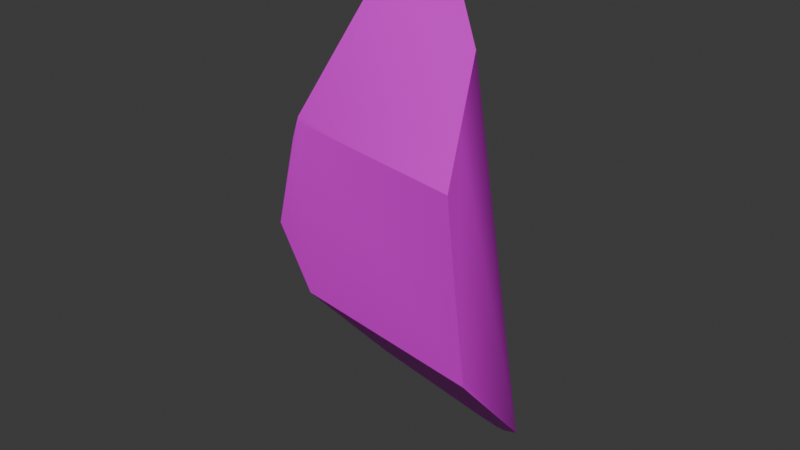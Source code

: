 # Source: Bodypart2.blend  (saved by Blender 4.0.36; exported with 4.5.12 LTS)
import bpy
from mathutils import Matrix  # noqa: F401  (used for matrix-valued properties, if any)

bpy.ops.wm.read_factory_settings(use_empty=True)
scene = bpy.context.scene
scene.name = 'Scene'

# ---- collections
col_collection = bpy.data.collections.new('Collection'); scene.collection.children.link(col_collection)

# ---- images (referenced by path relative to the original .blend; pixels are not part of the script)
import os
ASSET_DIR = os.environ.get("B2B_ASSET_DIR", "")  # directory of the original .blend (textures are referenced by path, not embedded)
HERE = os.path.dirname(os.path.abspath(__file__))  # packed textures are extracted next to this script under _unpacked/

def load_image(name, relpath, width, height, colorspace="sRGB"):
    """Load a texture the original file referenced (path relative to the .blend, or extracted next to this script)."""
    p = next((c for c in (os.path.join(HERE, relpath), os.path.join(ASSET_DIR, relpath)) if relpath and os.path.exists(c)), "")
    if p:
        img = bpy.data.images.load(p, check_existing=True)
        img.name = name
    else:  # same state as the original file: an image datablock whose file is absent (Cycles renders it pink)
        img = bpy.data.images.new(name, width, height)
        img.source = "FILE"
        img.filepath = "//" + (relpath or name)
    img.colorspace_settings.name = colorspace
    return img
img_colorpalette_png = load_image('ColorPalette.png', 'ColorPalette.png', 1024, 1024, 'sRGB')

# ---- materials (node trees are filled in below, after node groups)
mat_material = bpy.data.materials.new('Material')
mat_material.alpha_threshold = 0.0
mat_material.use_transparent_shadow = False
mat_material.roughness = 0.5
mat_material.line_color = (0.0, 0.0, 0.0, 1.0)

# ---- node groups
ng_auto_smooth = bpy.data.node_groups.new('Auto Smooth', 'GeometryNodeTree')
_s = ng_auto_smooth.interface.new_socket(name='Geometry', in_out='OUTPUT', socket_type='NodeSocketGeometry')
_s = ng_auto_smooth.interface.new_socket(name='Geometry', in_out='INPUT', socket_type='NodeSocketGeometry')
_s = ng_auto_smooth.interface.new_socket(name='Angle', in_out='INPUT', socket_type='NodeSocketFloat')
_s.subtype = 'ANGLE'
_s.min_value = 0.0
_s.max_value = 3.142
ng_auto_smooth.is_modifier = True
_N = ng_auto_smooth.nodes; _L = ng_auto_smooth.links
n0 = _N.new('NodeGroupOutput'); n0.name = 'Group Output'; n0.location = (480, -100)
n1 = _N.new('NodeGroupInput'); n1.name = 'Group Input'; n1.location = (-420, -300)
n2 = _N.new('NodeGroupInput'); n2.name = 'Group Input.001'; n2.location = (-60, -100)
n3 = _N.new('GeometryNodeSetShadeSmooth'); n3.name = 'Set Shade Smooth'; n3.location = (120, -100)
n3.domain = 'EDGE'
n4 = _N.new('GeometryNodeSetShadeSmooth'); n4.name = 'Set Shade Smooth.001'; n4.location = (300, -100)
n5 = _N.new('GeometryNodeInputMeshEdgeAngle'); n5.name = 'Edge Angle'; n5.location = (-420, -220)
n6 = _N.new('GeometryNodeInputEdgeSmooth'); n6.name = 'Is Edge Smooth'; n6.location = (-60, -160)
n7 = _N.new('GeometryNodeInputShadeSmooth'); n7.name = 'Is Face Smooth'; n7.location = (-240, -340)
n8 = _N.new('FunctionNodeBooleanMath'); n8.name = 'Boolean Math'; n8.location = (-60, -220)
n9 = _N.new('FunctionNodeCompare'); n9.name = 'Compare'; n9.location = (-240, -180)
n9.operation = 'LESS_EQUAL'
_L.new(n5.outputs[0], n9.inputs[0])
_L.new(n4.outputs[0], n0.inputs[0])
_L.new(n1.outputs[1], n9.inputs[1])
_L.new(n9.outputs[0], n8.inputs[0])
_L.new(n7.outputs[0], n8.inputs[1])
_L.new(n2.outputs[0], n3.inputs[0])
_L.new(n6.outputs[0], n3.inputs[1])
_L.new(n3.outputs[0], n4.inputs[0])
_L.new(n8.outputs[0], n3.inputs[2])
n0.is_active_output = True

# ---- material node trees
mat_material.use_nodes = True; mat_material.node_tree.nodes.clear()
_N = mat_material.node_tree.nodes; _L = mat_material.node_tree.links
n0 = _N.new('ShaderNodeOutputMaterial'); n0.name = 'Material Output'; n0.location = (300, 300)
n1 = _N.new('ShaderNodeBsdfPrincipled'); n1.name = 'Principled BSDF'; n1.location = (10, 300)
n1.inputs[3].default_value = 1.45
n2 = _N.new('ShaderNodeTexImage'); n2.name = 'Image Texture'; n2.location = (-399, 121)
n2.image = img_colorpalette_png
n2.interpolation = 'Closest'
_L.new(n1.outputs[0], n0.inputs[0])
_L.new(n2.outputs[0], n1.inputs[0])
n0.is_active_output = True

# ---- world
world_world = bpy.data.worlds.new('World'); scene.world = world_world
world_world.use_nodes = True; world_world.node_tree.nodes.clear()
_N = world_world.node_tree.nodes; _L = world_world.node_tree.links
n0 = _N.new('ShaderNodeOutputWorld'); n0.name = 'World Output'; n0.location = (300, 300)
n1 = _N.new('ShaderNodeBackground'); n1.name = 'Background'; n1.location = (10, 300)
n1.inputs[0].default_value = (0.05088, 0.05088, 0.05088, 1.0)
_L.new(n1.outputs[0], n0.inputs[0])
n0.is_active_output = True
world_world.color = (0.05088, 0.05088, 0.05088)
world_world.use_sun_shadow = False
world_world.sun_shadow_jitter_overblur = 0.0

# ---- meshes
me_part = bpy.data.meshes.new('Part')
me_part.from_pydata([(0.1737, 0.2989, -0.8084), (-0.4409, -0.2254, 0.5582), (-0.4722, -0.227, 0.4625), (-0.6145, -0.1805, 0.04067), (-0.4277, -0.2412, 0.5423), (-0.4044, -0.2355, -0.186), (-0.3838, 0.199, -0.6761), (0.4784, -0.4944, 0.5158), (0.543, -0.5057, 0.0517), (-0.2882, 0.1613, 1.16), (0.3355, -0.1851, 0.9675), (0.4095, -0.3592, 0.7617), (0.04143, 0.06973, 1.184), (0.4655, -0.4908, 0.6058), (0.5543, -0.5075, -0.0294), (0.5587, -0.5082, -0.06096), (0.5499, -0.4366, -0.1394), (0.169, 0.2906, -0.8806), (0.05165, 0.3205, -0.8923), (0.5269, -0.2496, -0.3439), (0.1914, 0.2713, -0.8632), (0.262, 0.2105, -0.8084), (0.5069, -0.08616, -0.5223), (-0.361, 0.1905, 0.9466), (-0.7427, 0.242, -0.2117), (-0.3263, 0.1858, 1.052), (-0.2991, 0.1682, 1.129), (-0.7474, 0.2428, -0.2267), (-0.5921, 0.3239, -0.5244), (-0.58, 0.3279, -0.5304), (-0.3263, 0.4122, -0.6533), (-0.02019, 0.3459, -0.8454), (-0.07605, 0.3658, -0.8084), (0.4784, -0.4944, 0.5158), (0.543, -0.5057, 0.0517), (0.3355, -0.1851, 0.9675), (0.04143, 0.06973, 1.184), (0.4095, -0.3592, 0.7617), (0.4655, -0.4908, 0.6058), (-0.2882, 0.1613, 1.16), (0.5543, -0.5075, -0.0294), (0.1914, 0.2713, -0.8632), (0.262, 0.2105, -0.8084), (0.5269, -0.2496, -0.3439), (0.5069, -0.08616, -0.5223), (-0.361, 0.1905, 0.9466), (-0.7427, 0.242, -0.2117), (-0.3263, 0.1858, 1.052), (-0.7474, 0.2428, -0.2267), (-0.5921, 0.3239, -0.5244), (-0.58, 0.3279, -0.5304), (-0.3263, 0.4122, -0.6533), (-0.02019, 0.3459, -0.8454), (-0.07605, 0.3658, -0.8084), (0.05165, 0.3205, -0.8923), (-0.2991, 0.1682, 1.129), (0.5587, -0.5082, -0.06096), (0.5499, -0.4366, -0.1394), (0.169, 0.2906, -0.8806)], [], [(38, 4, 33), (33, 4, 34), (36, 39, 1, 37, 35), (37, 1, 38), (1, 4, 38), (1, 2, 4), (2, 3, 4), (57, 56, 5, 6), (43, 57, 6, 54, 17, 41), (43, 41, 42, 44), (46, 3, 45), (45, 3, 2, 55, 47), (1, 39, 55, 2), (46, 48, 3), (49, 6, 3, 48), (3, 6, 5), (50, 6, 49), (52, 6, 50, 51, 53), (54, 6, 52), (12, 0, 32, 30, 25, 26, 9), (31, 32, 0, 58, 18), (0, 21, 20, 58), (0, 12, 10, 22, 21), (13, 7, 8, 40, 15, 16, 19, 22, 10, 11), (24, 23, 25, 30, 29, 28, 27), (3, 5, 56, 14, 34, 4)])
me_part.polygons.foreach_set('use_smooth', [True] * 26)
_k = set([(7, 8), (7, 13), (8, 40), (9, 12), (9, 26), (10, 11), (10, 12), (11, 13), (14, 34), (14, 56), (15, 16), (15, 40), (16, 19), (17, 41), (17, 54), (18, 31), (18, 58), (19, 22), (20, 21), (20, 58), (21, 22), (23, 24), (23, 25), (24, 27), (25, 26), (27, 28), (28, 29), (29, 30), (30, 32), (31, 32), (33, 34), (33, 38), (35, 36), (35, 37), (36, 39), (37, 38), (39, 55), (41, 42), (42, 44), (43, 44), (43, 57), (45, 46), (45, 47), (46, 48), (47, 55), (48, 49), (49, 50), (50, 51), (51, 53), (52, 53), (52, 54), (56, 57)])
me_part.attributes.new('sharp_edge', 'BOOLEAN', 'EDGE').data.foreach_set('value', [ (min(e.vertices), max(e.vertices)) in _k for e in me_part.edges])
_uv = me_part.uv_layers.new(name='UVMap')
_uv.uv.foreach_set('vector', [0.4318, 0.5682, 0.4318, 0.5682, 0.4318, 0.5682, 0.4318, 0.5682, 0.4318, 0.5682, 0.4318, 0.5682, 0.4318, 0.5682, 0.4318, 0.5682, 0.4318, 0.5682, 0.4318, 0.5682, 0.4318, 0.5682, 0.4318, 0.5682, 0.4318, 0.5682, 0.4318, 0.5682, 0.4318, 0.5682, 0.4318, 0.5682, 0.4318, 0.5682, 0.4318, 0.5682, 0.4318, 0.5682, 0.4318, 0.5682, 0.4318, 0.5682, 0.4318, 0.5682, 0.4318, 0.5682, 0.4318, 0.5682, 0.4318, 0.5682, 0.4318, 0.5682, 0.4318, 0.5682, 0.4318, 0.5682, 0.4318, 0.5682, 0.4318, 0.5682, 0.4318, 0.5682, 0.4318, 0.5682, 0.4318, 0.5682, 0.4318, 0.5682, 0.4318, 0.5682, 0.4318, 0.5682, 0.4318, 0.5682, 0.4318, 0.5682, 0.4318, 0.5682, 0.4318, 0.5682, 0.4318, 0.5682, 0.4318, 0.5682, 0.4318, 0.5682, 0.4318, 0.5682, 0.4318, 0.5682, 0.4318, 0.5682, 0.4318, 0.5682, 0.4318, 0.5682, 0.4318, 0.5682, 0.4318, 0.5682, 0.4318, 0.5682, 0.4318, 0.5682, 0.4318, 0.5682, 0.4318, 0.5682, 0.4318, 0.5682, 0.4318, 0.5682, 0.4318, 0.5682, 0.4318, 0.5682, 0.4318, 0.5682, 0.4318, 0.5682, 0.4318, 0.5682, 0.4318, 0.5682, 0.4318, 0.5682, 0.4318, 0.5682, 0.4318, 0.5682, 0.4318, 0.5682, 0.4318, 0.5682, 0.4318, 0.5682, 0.4318, 0.5682, 0.4318, 0.5682, 0.4318, 0.5682, 0.4318, 0.5682, 0.4318, 0.5682, 0.4318, 0.5682, 0.4318, 0.5682, 0.4318, 0.5682, 0.4318, 0.5682, 0.4318, 0.5682, 0.4318, 0.5682, 0.4318, 0.5682, 0.4318, 0.5682, 0.4318, 0.5682, 0.4318, 0.5682, 0.4318, 0.5682, 0.4318, 0.5682, 0.4318, 0.5682, 0.4318, 0.5682, 0.4318, 0.5682, 0.4318, 0.5682, 0.4318, 0.5682, 0.4318, 0.5682, 0.4318, 0.5682, 0.4318, 0.5682, 0.4318, 0.5682, 0.4318, 0.5682, 0.4318, 0.5682, 0.4318, 0.5682, 0.4318, 0.5682, 0.4318, 0.5682, 0.4318, 0.5682, 0.4318, 0.5682, 0.4318, 0.5682, 0.4318, 0.5682, 0.4318, 0.5682, 0.4318, 0.5682, 0.4318, 0.5682, 0.4318, 0.5682, 0.4318, 0.5682, 0.4318, 0.5682, 0.4318, 0.5682, 0.4318, 0.5682, 0.4318, 0.5682, 0.4318, 0.5682, 0.4318, 0.5682])
me_part.materials.append(mat_material)
me_part.update()

# ---- objects
ob_bodypart = bpy.data.objects.new('Bodypart', me_part)

# ---- transforms, parenting, visibility, modifiers, constraints
ob_bodypart.location = (0.0, 0.0, 0.0)
_m = ob_bodypart.modifiers.new('Auto Smooth', 'NODES')
_m.node_group = ng_auto_smooth
_gi = [s.identifier for s in ng_auto_smooth.interface.items_tree if s.item_type == 'SOCKET' and s.in_out == 'INPUT']
_m[_gi[1]] = 0.5236  # Angle

# ---- collection membership
col_collection.objects.link(ob_bodypart)

# ---- scene / render settings (as saved in the file)
scene.frame_start = 1; scene.frame_end = 250; scene.frame_set(1)
scene.render.engine = 'BLENDER_EEVEE_NEXT'
scene.cycles.sampling_pattern = 'TABULATED_SOBOL'
bpy.context.view_layer.update()

# ---- added for rendering (the .blend has no active camera and no usable light): camera, sun
cam_auto = bpy.data.cameras.new('AutoCamera')
cam_auto.lens = 50.0
cam_auto.sensor_width = 36.0
cam_auto.clip_end = 1000.0
ob_auto_camera = bpy.data.objects.new('AutoCamera', cam_auto)
scene.collection.objects.link(ob_auto_camera)
ob_auto_camera.location = (2.32975, -2.9569, 2.08521)
ob_auto_camera.rotation_euler = (1.09748, -7.21219e-08, 0.694738)
scene.camera = ob_auto_camera
light_auto_sun = bpy.data.lights.new('AutoSun', 'SUN')
light_auto_sun.energy = 3.0
light_auto_sun.angle = 0.0523599
ob_auto_sun = bpy.data.objects.new('AutoSun', light_auto_sun)
scene.collection.objects.link(ob_auto_sun)
ob_auto_sun.rotation_euler = (0.872665, 0.174533, 0.523599)
bpy.context.view_layer.update()
